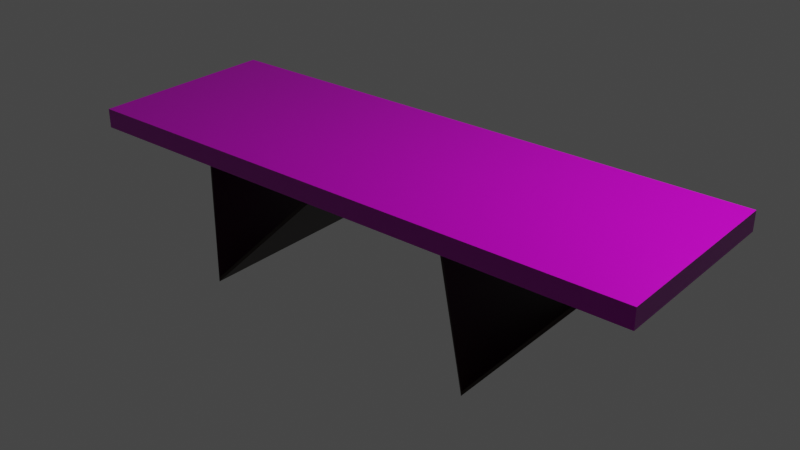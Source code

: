 # Source: Mesa.blend  (saved by Blender 2.93.21; exported with 4.5.12 LTS)
import bpy
from mathutils import Matrix  # noqa: F401  (used for matrix-valued properties, if any)

bpy.ops.wm.read_factory_settings(use_empty=True)
scene = bpy.context.scene
scene.name = 'Scene'

# ---- collections
col_collection = bpy.data.collections.new('Collection'); scene.collection.children.link(col_collection)

# ---- images (referenced by path relative to the original .blend; pixels are not part of the script)
import os
ASSET_DIR = os.environ.get("B2B_ASSET_DIR", "")  # directory of the original .blend (textures are referenced by path, not embedded)
HERE = os.path.dirname(os.path.abspath(__file__))  # packed textures are extracted next to this script under _unpacked/

def load_image(name, relpath, width, height, colorspace="sRGB"):
    """Load a texture the original file referenced (path relative to the .blend, or extracted next to this script)."""
    p = next((c for c in (os.path.join(HERE, relpath), os.path.join(ASSET_DIR, relpath)) if relpath and os.path.exists(c)), "")
    if p:
        img = bpy.data.images.load(p, check_existing=True)
        img.name = name
    else:  # same state as the original file: an image datablock whose file is absent (Cycles renders it pink)
        img = bpy.data.images.new(name, width, height)
        img.source = "FILE"
        img.filepath = "//" + (relpath or name)
    img.colorspace_settings.name = colorspace
    return img
img_normalclaro_png = load_image('normalClaro.png', 'normalClaro.png', 1024, 1024, 'sRGB')
img_texturaclara_jpg = load_image('TexturaClara.jpg', 'TexturaClara.jpg', 1024, 1024, 'sRGB')

# ---- materials (node trees are filled in below, after node groups)
mat_patasmetalicas = bpy.data.materials.new('PatasMetalicas')
mat_patasmetalicas.use_transparent_shadow = False
mat_material_001 = bpy.data.materials.new('Material.001')
mat_material_001.use_transparent_shadow = False

# ---- material node trees
mat_patasmetalicas.use_nodes = True; mat_patasmetalicas.node_tree.nodes.clear()
_N = mat_patasmetalicas.node_tree.nodes; _L = mat_patasmetalicas.node_tree.links
n0 = _N.new('ShaderNodeBsdfPrincipled'); n0.name = 'Principled BSDF'; n0.location = (10, 300)
n0.distribution = 'GGX'
n0.subsurface_method = 'BURLEY'
n0.inputs[0].default_value = (0.01599, 0.005666, 0.0008417, 1.0)
n0.inputs[3].default_value = 1.45
n0.inputs[27].default_value = (0.0, 0.0, 0.0, 1.0)
n0.inputs[28].default_value = 1.0
n1 = _N.new('ShaderNodeOutputMaterial'); n1.name = 'Material Output'; n1.location = (300, 300)
_L.new(n0.outputs[0], n1.inputs[0])
n1.is_active_output = True
mat_material_001.use_nodes = True; mat_material_001.node_tree.nodes.clear()
_N = mat_material_001.node_tree.nodes; _L = mat_material_001.node_tree.links
n0 = _N.new('ShaderNodeBsdfPrincipled'); n0.name = 'Principled BSDF'; n0.location = (10, 300)
n0.distribution = 'GGX'
n0.subsurface_method = 'BURLEY'
n0.inputs[1].default_value = 0.5
n0.inputs[3].default_value = 1.45
n0.inputs[19].default_value = 0.05909
n0.inputs[27].default_value = (0.0, 0.0, 0.0, 1.0)
n0.inputs[28].default_value = 1.0
n1 = _N.new('ShaderNodeOutputMaterial'); n1.name = 'Material Output'; n1.location = (300, 300)
n2 = _N.new('ShaderNodeNormalMap'); n2.name = 'Normal Map'; n2.location = (-280, -110)
n3 = _N.new('ShaderNodeTexImage'); n3.name = 'Image Texture.001'; n3.location = (-626, -52)
n3.image = img_normalclaro_png
n4 = _N.new('ShaderNodeTexImage'); n4.name = 'Image Texture'; n4.location = (-622, 364)
n4.image = img_texturaclara_jpg
n5 = _N.new('ShaderNodeTexImage'); n5.name = 'Image Texture.002'; n5.location = (-345, 206)
n5.image = img_normalclaro_png
_L.new(n0.outputs[0], n1.inputs[0])
_L.new(n4.outputs[0], n0.inputs[0])
_L.new(n2.outputs[0], n0.inputs[5])
_L.new(n3.outputs[0], n2.inputs[1])
_L.new(n5.outputs[0], n0.inputs[2])
n1.is_active_output = True

# ---- world
world_world = bpy.data.worlds.new('World'); scene.world = world_world
world_world.use_nodes = True; world_world.node_tree.nodes.clear()
_N = world_world.node_tree.nodes; _L = world_world.node_tree.links
n0 = _N.new('ShaderNodeOutputWorld'); n0.name = 'World Output'; n0.location = (300, 300)
n1 = _N.new('ShaderNodeBackground'); n1.name = 'Background'; n1.location = (10, 300)
n1.inputs[0].default_value = (0.05088, 0.05088, 0.05088, 1.0)
_L.new(n1.outputs[0], n0.inputs[0])
n0.is_active_output = True
world_world.color = (0.05088, 0.05088, 0.05088)
world_world.use_sun_shadow = False
world_world.sun_shadow_jitter_overblur = 0.0

# ---- lights
light_light = bpy.data.lights.new('Light', 'POINT')
light_light.transmission_factor = 0.0
light_light.energy = 1000.0
light_light.shadow_soft_size = 0.1
light_light.shadow_maximum_resolution = 0.006
light_light.use_absolute_resolution = True

# ---- meshes
me_plane_001 = bpy.data.meshes.new('Plane.001')
me_plane_001.from_pydata([(-1.0, -0.1346, 1.253), (1.0, -0.1346, 1.253), (-1.0, 0.1346, 1.253), (1.0, 0.1346, 1.253), (0.0, -1.0, 0.0), (0.0, 1.0, 0.0), (-1.031, -0.1346, 1.228), (1.031, -0.1346, 1.228), (-1.031, 0.1346, 1.228), (1.031, 0.1346, 1.228), (0.0, -1.0, -0.04), (0.0, 1.0, -0.04)], [], [(4, 1, 3, 5), (0, 4, 5, 2), (10, 11, 9, 7), (6, 8, 11, 10), (0, 2, 8, 6), (1, 4, 10, 7), (3, 1, 7, 9), (2, 5, 11, 8), (4, 0, 6, 10), (5, 3, 9, 11)])
_uv = me_plane_001.uv_layers.new(name='UVMap')
_uv.uv.foreach_set('vector', [0.5, 0.0, 1.0, 0.0, 1.0, 1.0, 0.5, 1.0, 0.0, 0.0, 0.5, 0.0, 0.5, 1.0, 0.0, 1.0, 0.5, 0.0, 0.5, 1.0, 1.0, 1.0, 1.0, 0.0, 0.0, 0.0, 0.0, 1.0, 0.5, 1.0, 0.5, 0.0, 0.0, 0.0, 0.0, 1.0, 0.0, 1.0, 0.0, 0.0, 1.0, 0.0, 0.5, 0.0, 0.5, 0.0, 1.0, 0.0, 1.0, 1.0, 1.0, 0.0, 1.0, 0.0, 1.0, 1.0, 0.0, 1.0, 0.5, 1.0, 0.5, 1.0, 0.0, 1.0, 0.5, 0.0, 0.0, 0.0, 0.0, 0.0, 0.5, 0.0, 0.5, 1.0, 1.0, 1.0, 1.0, 1.0, 0.5, 1.0])
me_plane_001.materials.append(mat_patasmetalicas)
me_plane_001.use_remesh_fix_poles = True
me_plane_001.use_remesh_preserve_attributes = False
me_plane_001.update()
me_plane_002 = bpy.data.meshes.new('Plane.002')
me_plane_002.from_pydata([(-1.0, -0.1346, 1.253), (1.0, -0.1346, 1.253), (-1.0, 0.1346, 1.253), (1.0, 0.1346, 1.253), (0.0, -1.0, 0.0), (0.0, 1.0, 0.0), (-1.031, -0.1346, 1.228), (1.031, -0.1346, 1.228), (-1.031, 0.1346, 1.228), (1.031, 0.1346, 1.228), (0.0, -1.0, -0.04), (0.0, 1.0, -0.04)], [], [(4, 1, 3, 5), (0, 4, 5, 2), (10, 11, 9, 7), (6, 8, 11, 10), (0, 2, 8, 6), (1, 4, 10, 7), (3, 1, 7, 9), (2, 5, 11, 8), (4, 0, 6, 10), (5, 3, 9, 11)])
_uv = me_plane_002.uv_layers.new(name='UVMap')
_uv.uv.foreach_set('vector', [0.5, 0.0, 1.0, 0.0, 1.0, 1.0, 0.5, 1.0, 0.0, 0.0, 0.5, 0.0, 0.5, 1.0, 0.0, 1.0, 0.5, 0.0, 0.5, 1.0, 1.0, 1.0, 1.0, 0.0, 0.0, 0.0, 0.0, 1.0, 0.5, 1.0, 0.5, 0.0, 0.0, 0.0, 0.0, 1.0, 0.0, 1.0, 0.0, 0.0, 1.0, 0.0, 0.5, 0.0, 0.5, 0.0, 1.0, 0.0, 1.0, 1.0, 1.0, 0.0, 1.0, 0.0, 1.0, 1.0, 0.0, 1.0, 0.5, 1.0, 0.5, 1.0, 0.0, 1.0, 0.5, 0.0, 0.0, 0.0, 0.0, 0.0, 0.5, 0.0, 0.5, 1.0, 1.0, 1.0, 1.0, 1.0, 0.5, 1.0])
me_plane_002.materials.append(mat_patasmetalicas)
me_plane_002.use_remesh_fix_poles = True
me_plane_002.use_remesh_preserve_attributes = False
me_plane_002.update()
me_cube_002 = bpy.data.meshes.new('Cube.002')
me_cube_002.from_pydata([(-1.0, -1.0, -1.0), (-1.0, -1.0, 1.0), (-1.0, 1.0, -1.0), (-1.0, 1.0, 1.0), (1.0, -1.0, -1.0), (1.0, -1.0, 1.0), (1.0, 1.0, -1.0), (1.0, 1.0, 1.0)], [], [(0, 1, 3, 2), (2, 3, 7, 6), (6, 7, 5, 4), (4, 5, 1, 0), (2, 6, 4, 0), (7, 3, 1, 5)])
_uv = me_cube_002.uv_layers.new(name='UVMap')
_uv.uv.foreach_set('vector', [0.3913, 0.1989, 0.3913, 0.2358, 0.022, 0.2358, 0.022, 0.1989, 0.959, 0.2627, 0.959, 0.2939, 0.0225, 0.2939, 0.0225, 0.2627, 0.7688, 0.1989, 0.7688, 0.2359, 0.3996, 0.2359, 0.3996, 0.1989, 0.9633, 0.2995, 0.9633, 0.3309, 0.02079, 0.3309, 0.02079, 0.2995, 0.01712, 0.3424, 0.9743, 0.3424, 0.9743, 0.6615, 0.01712, 0.6615, 0.9766, 0.9918, 0.02225, 0.9918, 0.02225, 0.6737, 0.9766, 0.6737])
me_cube_002.materials.append(mat_material_001)
me_cube_002.use_remesh_fix_poles = True
me_cube_002.use_remesh_preserve_attributes = False
me_cube_002.update()

# ---- objects
ob_light = bpy.data.objects.new('Light', light_light)
ob_plane = bpy.data.objects.new('Plane', me_plane_001)
ob_plane_001 = bpy.data.objects.new('Plane.001', me_plane_002)
ob_cube = bpy.data.objects.new('Cube', me_cube_002)

# ---- transforms, parenting, visibility, modifiers, constraints
ob_light.location = (4.076, 1.005, 5.904)
ob_light.rotation_euler = (0.6503, 0.05522, 1.866)
ob_light.lock_rotations_4d = False
ob_light.empty_display_type = 'ARROWS'
ob_light.color = (0.0, 0.0, 0.0, 0.0)
ob_light.lineart.crease_threshold = 0.0
ob_plane.location = (1.5, 0.0, 0.0)
ob_plane_001.location = (-1.5, 0.0, 0.0)
ob_cube.location = (0.0, 0.0, 1.317)
ob_cube.scale = (3.0, 1.0, 0.1)

# ---- collection membership
col_collection.objects.link(ob_light)
col_collection.objects.link(ob_plane)
col_collection.objects.link(ob_plane_001)
col_collection.objects.link(ob_cube)

# ---- scene / render settings (as saved in the file)
scene.frame_start = 1; scene.frame_end = 250; scene.frame_set(1)
scene.render.engine = 'BLENDER_EEVEE_NEXT'
scene.cycles.use_denoising = False
scene.cycles.samples = 128
scene.cycles.sampling_pattern = 'TABULATED_SOBOL'
scene.cycles.use_adaptive_sampling = False
scene.cycles.use_light_tree = False
scene.view_settings.view_transform = 'Filmic'
bpy.context.view_layer.update()

# ---- added for rendering (the .blend has no active camera): camera
cam_auto = bpy.data.cameras.new('AutoCamera')
cam_auto.lens = 50.0
cam_auto.sensor_width = 36.0
cam_auto.clip_end = 1000.0
ob_auto_camera = bpy.data.objects.new('AutoCamera', cam_auto)
scene.collection.objects.link(ob_auto_camera)
ob_auto_camera.location = (6.00481, -7.20578, 5.49214)
ob_auto_camera.rotation_euler = (1.09748, -7.21219e-08, 0.694738)
scene.camera = ob_auto_camera
bpy.context.view_layer.update()
